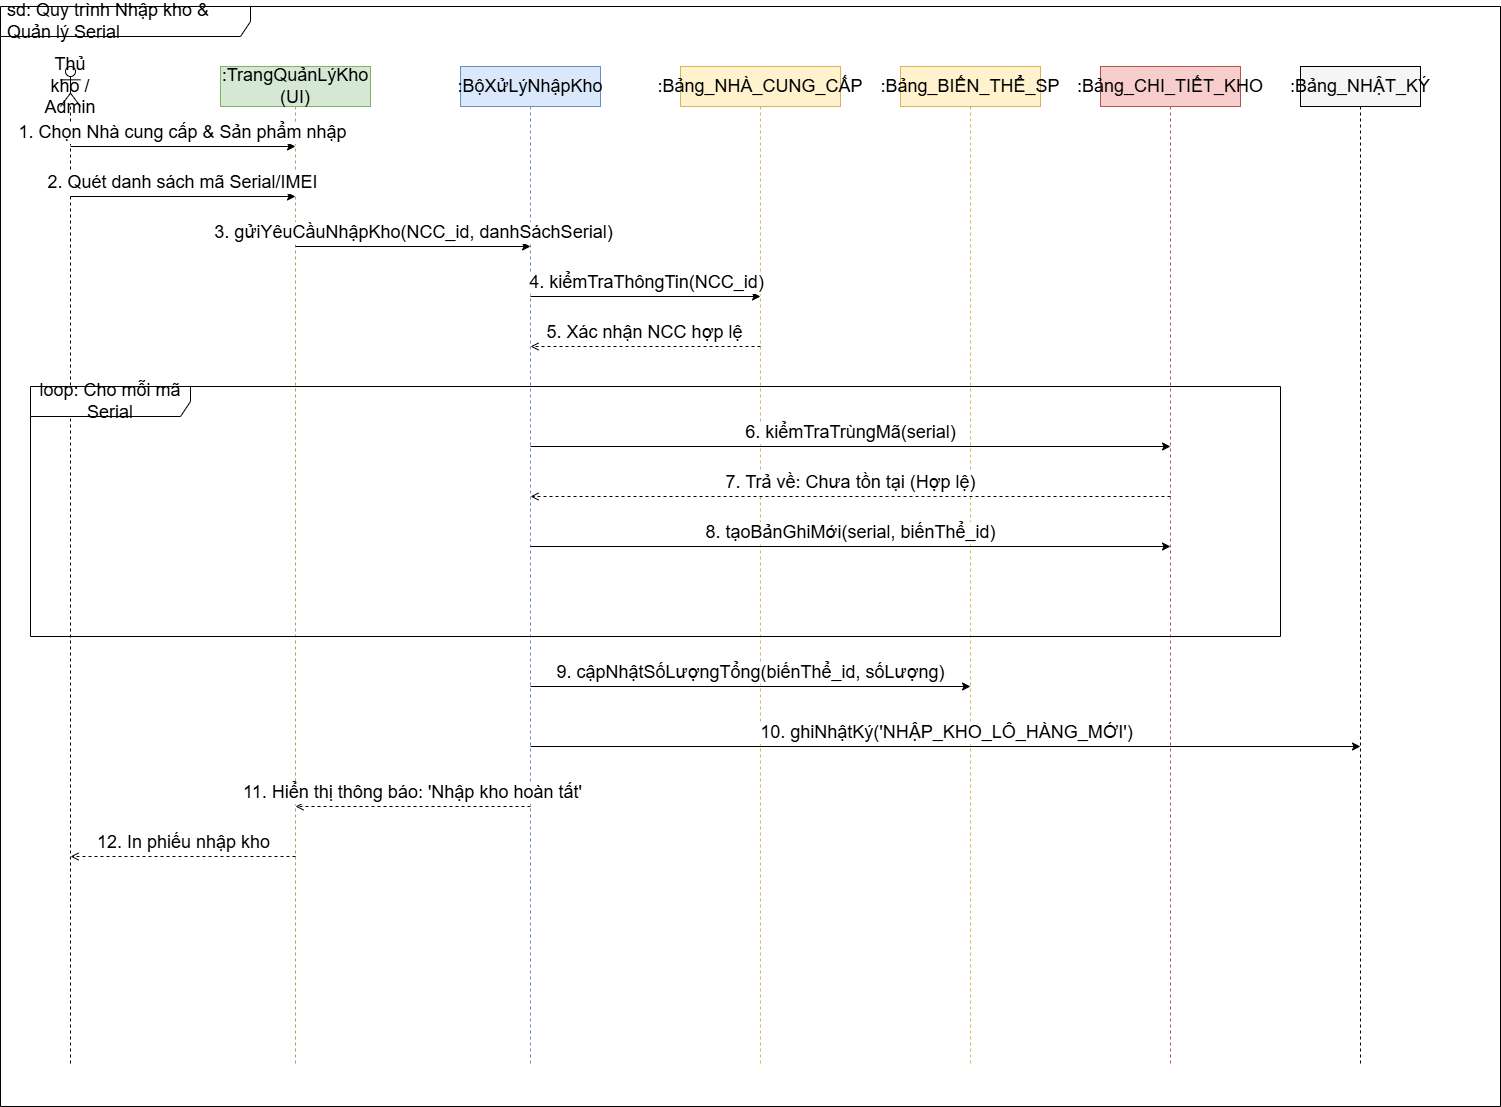

The diagram above was exported from draw.io. Its source (the exported page's mxGraphModel, read from the mxfile embedded in the PNG):
<mxGraphModel dx="2060" dy="1122" grid="1" gridSize="10" guides="1" tooltips="1" connect="1" arrows="1" fold="1" page="1" pageScale="1" pageWidth="1654" pageHeight="1169" math="0" shadow="0">
  <root>
    <mxCell id="0" />
    <mxCell id="1" parent="0" />
    <mxCell id="main_frame" parent="1" style="shape=umlFrame;whiteSpace=wrap;html=1;width=250;height=30;boundedLbl=1;verticalAlign=middle;align=left;spacingLeft=5;fontSize=18;" value="sd: Quy trình Nhập kho &amp;amp; Quản lý Serial" vertex="1">
      <mxGeometry height="1100" width="1500" x="20" y="20" as="geometry" />
    </mxCell>
    <mxCell id="obj_staff" parent="1" style="shape=umlLifeline;perimeter=lifelinePerimeter;whiteSpace=wrap;html=1;container=1;collapsible=0;recursiveResize=0;outlineConnect=0;participant=umlActor;fontSize=18;" value="Thủ kho / Admin" vertex="1">
      <mxGeometry height="1000" width="20" x="80" y="80" as="geometry" />
    </mxCell>
    <mxCell id="obj_ui" parent="1" style="shape=umlLifeline;perimeter=lifelinePerimeter;whiteSpace=wrap;html=1;container=1;collapsible=0;recursiveResize=0;outlineConnect=0;fillColor=#d5e8d4;strokeColor=#82b366;fontSize=18;" value=":TrangQuảnLýKho (UI)" vertex="1">
      <mxGeometry height="1000" width="150" x="240" y="80" as="geometry" />
    </mxCell>
    <mxCell id="obj_inv_svc" parent="1" style="shape=umlLifeline;perimeter=lifelinePerimeter;whiteSpace=wrap;html=1;container=1;collapsible=0;recursiveResize=0;outlineConnect=0;fillColor=#dae8fc;strokeColor=#6c8ebf;fontSize=18;" value=":BộXửLýNhậpKho" vertex="1">
      <mxGeometry height="1000" width="140" x="480" y="80" as="geometry" />
    </mxCell>
    <mxCell id="obj_db_supp" parent="1" style="shape=umlLifeline;perimeter=lifelinePerimeter;whiteSpace=wrap;html=1;container=1;collapsible=0;recursiveResize=0;outlineConnect=0;fillColor=#fff2cc;strokeColor=#d6b656;fontSize=18;" value=":Bảng_NHÀ_CUNG_CẤP" vertex="1">
      <mxGeometry height="1000" width="160" x="700" y="80" as="geometry" />
    </mxCell>
    <mxCell id="obj_db_variant" parent="1" style="shape=umlLifeline;perimeter=lifelinePerimeter;whiteSpace=wrap;html=1;container=1;collapsible=0;recursiveResize=0;outlineConnect=0;fillColor=#fff2cc;strokeColor=#d6b656;fontSize=18;" value=":Bảng_BIẾN_THỂ_SP" vertex="1">
      <mxGeometry height="1000" width="140" x="920" y="80" as="geometry" />
    </mxCell>
    <mxCell id="obj_db_item" parent="1" style="shape=umlLifeline;perimeter=lifelinePerimeter;whiteSpace=wrap;html=1;container=1;collapsible=0;recursiveResize=0;outlineConnect=0;fillColor=#f8cecc;strokeColor=#b85450;fontSize=18;" value=":Bảng_CHI_TIẾT_KHO" vertex="1">
      <mxGeometry height="1000" width="140" x="1120" y="80" as="geometry" />
    </mxCell>
    <mxCell id="obj_audit" parent="1" style="shape=umlLifeline;perimeter=lifelinePerimeter;whiteSpace=wrap;html=1;container=1;collapsible=0;recursiveResize=0;outlineConnect=0;fillColor=#f5f5f5;fontSize=18;" value=":Bảng_NHẬT_KÝ" vertex="1">
      <mxGeometry height="1000" width="120" x="1320" y="80" as="geometry" />
    </mxCell>
    <mxCell id="m1" edge="1" parent="1" style="endArrow=classic;html=1;verticalAlign=bottom;fontSize=18;" value="1. Chọn Nhà cung cấp &amp;amp; Sản phẩm nhập">
      <mxGeometry relative="1" as="geometry">
        <mxPoint x="90" y="160" as="sourcePoint" />
        <mxPoint x="315" y="160" as="targetPoint" />
      </mxGeometry>
    </mxCell>
    <mxCell id="m2" edge="1" parent="1" style="endArrow=classic;html=1;verticalAlign=bottom;fontSize=18;" value="2. Quét danh sách mã Serial/IMEI">
      <mxGeometry relative="1" as="geometry">
        <mxPoint x="90" y="210" as="sourcePoint" />
        <mxPoint x="315" y="210" as="targetPoint" />
      </mxGeometry>
    </mxCell>
    <mxCell id="m3" edge="1" parent="1" style="endArrow=classic;html=1;verticalAlign=bottom;fontSize=18;" value="3. gửiYêuCầuNhậpKho(NCC_id, danhSáchSerial)">
      <mxGeometry relative="1" as="geometry">
        <mxPoint x="315" y="260" as="sourcePoint" />
        <mxPoint x="550" y="260" as="targetPoint" />
      </mxGeometry>
    </mxCell>
    <mxCell id="m4" edge="1" parent="1" style="endArrow=classic;html=1;verticalAlign=bottom;fontSize=18;" value="4. kiểmTraThôngTin(NCC_id)">
      <mxGeometry relative="1" as="geometry">
        <mxPoint x="550" y="310" as="sourcePoint" />
        <mxPoint x="780" y="310" as="targetPoint" />
      </mxGeometry>
    </mxCell>
    <mxCell id="m5" edge="1" parent="1" style="endArrow=open;html=1;verticalAlign=bottom;dashed=1;endFill=0;fontSize=18;" value="5. Xác nhận NCC hợp lệ">
      <mxGeometry relative="1" as="geometry">
        <mxPoint x="780" y="360" as="sourcePoint" />
        <mxPoint x="550" y="360" as="targetPoint" />
      </mxGeometry>
    </mxCell>
    <mxCell id="loop1" parent="1" style="shape=umlFrame;whiteSpace=wrap;html=1;width=160;height=30;boundedLbl=1;fontSize=18;" value="loop: Cho mỗi mã Serial" vertex="1">
      <mxGeometry height="250" width="1250" x="50" y="400" as="geometry" />
    </mxCell>
    <mxCell id="m6" edge="1" parent="1" style="endArrow=classic;html=1;verticalAlign=bottom;fontSize=18;" value="6. kiểmTraTrùngMã(serial)">
      <mxGeometry relative="1" as="geometry">
        <mxPoint x="550" y="460" as="sourcePoint" />
        <mxPoint x="1190" y="460" as="targetPoint" />
      </mxGeometry>
    </mxCell>
    <mxCell id="m7" edge="1" parent="1" style="endArrow=open;html=1;verticalAlign=bottom;dashed=1;endFill=0;fontSize=18;" value="7. Trả về: Chưa tồn tại (Hợp lệ)">
      <mxGeometry relative="1" as="geometry">
        <mxPoint x="1190" y="510" as="sourcePoint" />
        <mxPoint x="550" y="510" as="targetPoint" />
      </mxGeometry>
    </mxCell>
    <mxCell id="m8" edge="1" parent="1" style="endArrow=classic;html=1;verticalAlign=bottom;fontSize=18;" value="8. tạoBảnGhiMới(serial, biếnThể_id)">
      <mxGeometry relative="1" as="geometry">
        <mxPoint x="550" y="560" as="sourcePoint" />
        <mxPoint x="1190" y="560" as="targetPoint" />
      </mxGeometry>
    </mxCell>
    <mxCell id="m9" edge="1" parent="1" style="endArrow=classic;html=1;verticalAlign=bottom;fontSize=18;" value="9. cậpNhậtSốLượngTổng(biếnThể_id, sốLượng)">
      <mxGeometry relative="1" as="geometry">
        <mxPoint x="550" y="700" as="sourcePoint" />
        <mxPoint x="990" y="700" as="targetPoint" />
      </mxGeometry>
    </mxCell>
    <mxCell id="m10" edge="1" parent="1" style="endArrow=classic;html=1;verticalAlign=bottom;fontSize=18;" value="10. ghiNhậtKý('NHẬP_KHO_LÔ_HÀNG_MỚI')">
      <mxGeometry relative="1" as="geometry">
        <mxPoint x="550" y="760" as="sourcePoint" />
        <mxPoint x="1380" y="760" as="targetPoint" />
      </mxGeometry>
    </mxCell>
    <mxCell id="m11" edge="1" parent="1" style="endArrow=open;html=1;verticalAlign=bottom;dashed=1;endFill=0;fontSize=18;" value="11. Hiển thị thông báo: 'Nhập kho hoàn tất'">
      <mxGeometry relative="1" as="geometry">
        <mxPoint x="550" y="820" as="sourcePoint" />
        <mxPoint x="315" y="820" as="targetPoint" />
      </mxGeometry>
    </mxCell>
    <mxCell id="m12" edge="1" parent="1" style="endArrow=open;html=1;verticalAlign=bottom;dashed=1;endFill=0;fontSize=18;" value="12. In phiếu nhập kho">
      <mxGeometry relative="1" as="geometry">
        <mxPoint x="315" y="870" as="sourcePoint" />
        <mxPoint x="90" y="870" as="targetPoint" />
      </mxGeometry>
    </mxCell>
  </root>
</mxGraphModel>